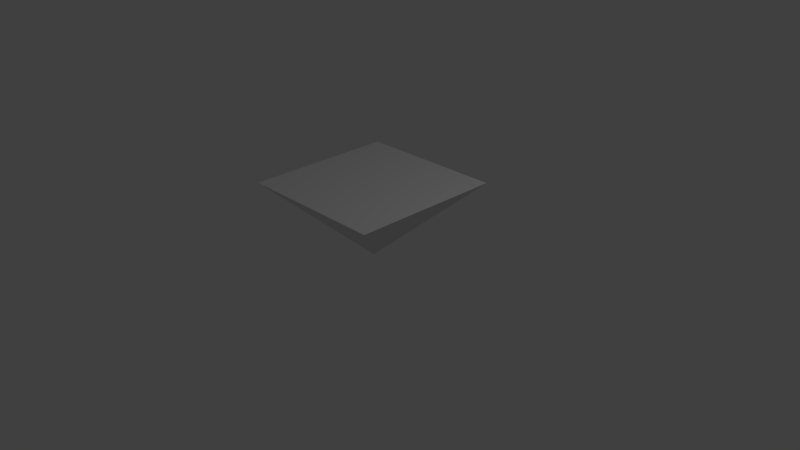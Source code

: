 # Source: spotlight.blend  (saved by Blender 2.66.1; exported with 4.5.12 LTS)
import bpy
from mathutils import Matrix  # noqa: F401  (used for matrix-valued properties, if any)

bpy.ops.wm.read_factory_settings(use_empty=True)
scene = bpy.context.scene
scene.name = 'Scene'

# ---- collections
col_collection_1 = bpy.data.collections.new('Collection 1'); scene.collection.children.link(col_collection_1)

# ---- world
world_world = bpy.data.worlds.new('World'); scene.world = world_world
world_world.color = (0.05088, 0.05088, 0.05088)
world_world.use_sun_shadow = False
world_world.sun_shadow_jitter_overblur = 0.0
world_world.cycles.sampling_method = 'MANUAL'
world_world.cycles.sample_map_resolution = 256

# ---- cameras
cam_camera = bpy.data.cameras.new('Camera')
cam_camera.clip_end = 100.0
cam_camera.lens = 35.0
cam_camera.sensor_width = 32.0
cam_camera.sensor_height = 18.0
cam_camera.ortho_scale = 7.314
cam_camera.dof.focus_distance = 0.0
cam_camera.dof.aperture_fstop = 128.0

# ---- lights
light_lamp = bpy.data.lights.new('Lamp', 'POINT')
light_lamp.transmission_factor = 0.0
light_lamp.cutoff_distance = 30.0
light_lamp.energy = 100.0
light_lamp.shadow_buffer_clip_start = 1.001
light_lamp.shadow_soft_size = 1.0
light_lamp.shadow_maximum_resolution = 0.006
light_lamp.use_absolute_resolution = True
light_lamp.cycles.use_multiple_importance_sampling = False

# ---- meshes
me_icosphere = bpy.data.meshes.new('Icosphere')
me_icosphere.from_pydata([(-1.0, 1.0, 0.9985), (-1.0, -1.0, 0.9985), (1.0, -1.0, 0.9985), (1.0, 1.0, 0.9985), (-1.473e-07, 2.605e-07, -0.001497)], [], [(4, 0, 1), (4, 1, 2), (4, 2, 3), (3, 0, 4), (1, 0, 3, 2)])
me_icosphere.use_remesh_preserve_volume = False
me_icosphere.use_remesh_preserve_attributes = False
me_icosphere.use_mirror_vertex_groups = False
me_icosphere.update()

# ---- objects
ob_icosphere = bpy.data.objects.new('Icosphere', me_icosphere)
ob_lamp = bpy.data.objects.new('Lamp', light_lamp)
ob_camera = bpy.data.objects.new('Camera', cam_camera)

# ---- transforms, parenting, visibility, modifiers, constraints
ob_icosphere.location = (0.0, 0.0, 0.0)
ob_icosphere.empty_display_type = 'ARROWS'
ob_icosphere.lineart.crease_threshold = 0.0
ob_lamp.location = (4.076, 1.005, 5.904)
ob_lamp.rotation_euler = (0.6503, 0.05522, 1.866)
ob_lamp.lock_rotations_4d = False
ob_lamp.empty_display_type = 'ARROWS'
ob_lamp.color = (0.0, 0.0, 0.0, 0.0)
ob_lamp.lineart.crease_threshold = 0.0
ob_camera.location = (7.481, -6.508, 5.344)
ob_camera.rotation_euler = (1.109, 0.01082, 0.8149)
ob_camera.lock_rotations_4d = False
ob_camera.empty_display_type = 'ARROWS'
ob_camera.color = (0.0, 0.0, 0.0, 0.0)
ob_camera.display_type = 'WIRE'
ob_camera.lineart.crease_threshold = 0.0

# ---- collection membership
col_collection_1.objects.link(ob_icosphere)
col_collection_1.objects.link(ob_lamp)
col_collection_1.objects.link(ob_camera)

# ---- scene / render settings (as saved in the file)
scene.camera = ob_camera
scene.frame_start = 1; scene.frame_end = 250; scene.frame_set(1)
scene.render.engine = 'BLENDER_EEVEE_NEXT'
scene.render.image_settings.color_mode = 'RGB'
scene.render.image_settings.compression = 90
scene.render.resolution_percentage = 50
scene.render.dither_intensity = 0.0
scene.render.bake_margin = 2
scene.render.bake_bias = 0.0
scene.cycles.use_denoising = False
scene.cycles.samples = 10
scene.cycles.sampling_pattern = 'TABULATED_SOBOL'
scene.cycles.light_sampling_threshold = 0.0
scene.cycles.use_adaptive_sampling = False
scene.cycles.use_light_tree = False
scene.cycles.blur_glossy = 0.0
scene.cycles.volume_bounces = 1
scene.cycles.pixel_filter_type = 'GAUSSIAN'
scene.cycles.sample_clamp_indirect = 0.0
scene.view_settings.view_transform = 'Standard'
bpy.context.view_layer.update()
